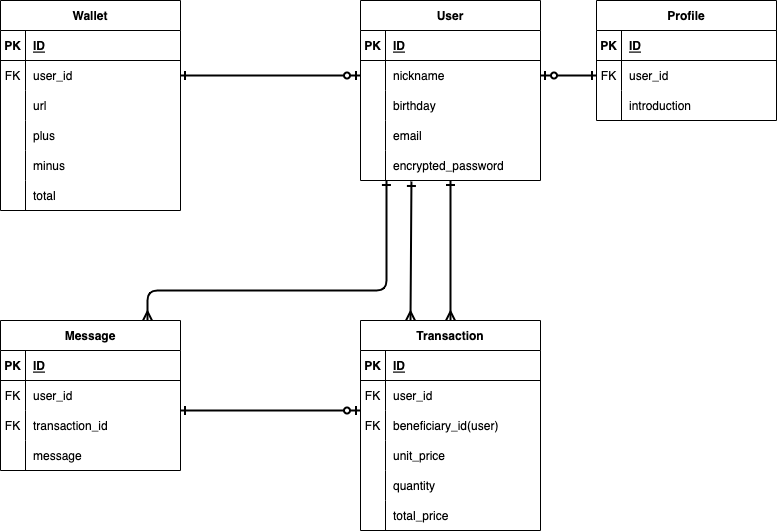

The diagram above was exported from draw.io. Its source (the exported page's mxGraphModel, read from the mxfile embedded in the PNG):
<mxGraphModel dx="215" dy="263" grid="1" gridSize="10" guides="1" tooltips="1" connect="1" arrows="1" fold="1" page="1" pageScale="1" pageWidth="1169" pageHeight="827" math="0" shadow="0">
  <root>
    <mxCell id="0" />
    <mxCell id="1" parent="0" />
    <mxCell id="146" style="edgeStyle=none;html=1;exitX=1;exitY=0.5;exitDx=0;exitDy=0;entryX=0;entryY=0.5;entryDx=0;entryDy=0;strokeWidth=2;endArrow=ERone;endFill=0;startArrow=ERzeroToOne;startFill=0;" parent="1" source="24" target="49" edge="1">
      <mxGeometry relative="1" as="geometry" />
    </mxCell>
    <mxCell id="151" style="edgeStyle=none;html=1;entryX=0.5;entryY=0;entryDx=0;entryDy=0;startArrow=ERone;startFill=0;endArrow=ERmany;endFill=0;strokeWidth=2;" parent="1" source="20" target="108" edge="1">
      <mxGeometry relative="1" as="geometry" />
    </mxCell>
    <mxCell id="20" value="User" style="shape=table;startSize=30;container=1;collapsible=1;childLayout=tableLayout;fixedRows=1;rowLines=0;fontStyle=1;align=center;resizeLast=1;" parent="1" vertex="1">
      <mxGeometry x="480" y="40" width="180" height="180" as="geometry" />
    </mxCell>
    <mxCell id="21" value="" style="shape=partialRectangle;collapsible=0;dropTarget=0;pointerEvents=0;fillColor=none;top=0;left=0;bottom=1;right=0;points=[[0,0.5],[1,0.5]];portConstraint=eastwest;" parent="20" vertex="1">
      <mxGeometry y="30" width="180" height="30" as="geometry" />
    </mxCell>
    <mxCell id="22" value="PK" style="shape=partialRectangle;connectable=0;fillColor=none;top=0;left=0;bottom=0;right=0;fontStyle=1;overflow=hidden;" parent="21" vertex="1">
      <mxGeometry width="25" height="30" as="geometry">
        <mxRectangle width="25" height="30" as="alternateBounds" />
      </mxGeometry>
    </mxCell>
    <mxCell id="23" value="ID" style="shape=partialRectangle;connectable=0;fillColor=none;top=0;left=0;bottom=0;right=0;align=left;spacingLeft=6;fontStyle=5;overflow=hidden;" parent="21" vertex="1">
      <mxGeometry x="25" width="155" height="30" as="geometry">
        <mxRectangle width="155" height="30" as="alternateBounds" />
      </mxGeometry>
    </mxCell>
    <mxCell id="24" value="" style="shape=partialRectangle;collapsible=0;dropTarget=0;pointerEvents=0;fillColor=none;top=0;left=0;bottom=0;right=0;points=[[0,0.5],[1,0.5]];portConstraint=eastwest;" parent="20" vertex="1">
      <mxGeometry y="60" width="180" height="30" as="geometry" />
    </mxCell>
    <mxCell id="25" value="" style="shape=partialRectangle;connectable=0;fillColor=none;top=0;left=0;bottom=0;right=0;editable=1;overflow=hidden;" parent="24" vertex="1">
      <mxGeometry width="25" height="30" as="geometry">
        <mxRectangle width="25" height="30" as="alternateBounds" />
      </mxGeometry>
    </mxCell>
    <mxCell id="26" value="nickname" style="shape=partialRectangle;connectable=0;fillColor=none;top=0;left=0;bottom=0;right=0;align=left;spacingLeft=6;overflow=hidden;" parent="24" vertex="1">
      <mxGeometry x="25" width="155" height="30" as="geometry">
        <mxRectangle width="155" height="30" as="alternateBounds" />
      </mxGeometry>
    </mxCell>
    <mxCell id="27" value="" style="shape=partialRectangle;collapsible=0;dropTarget=0;pointerEvents=0;fillColor=none;top=0;left=0;bottom=0;right=0;points=[[0,0.5],[1,0.5]];portConstraint=eastwest;" parent="20" vertex="1">
      <mxGeometry y="90" width="180" height="30" as="geometry" />
    </mxCell>
    <mxCell id="28" value="" style="shape=partialRectangle;connectable=0;fillColor=none;top=0;left=0;bottom=0;right=0;editable=1;overflow=hidden;" parent="27" vertex="1">
      <mxGeometry width="25" height="30" as="geometry">
        <mxRectangle width="25" height="30" as="alternateBounds" />
      </mxGeometry>
    </mxCell>
    <mxCell id="29" value="birthday" style="shape=partialRectangle;connectable=0;fillColor=none;top=0;left=0;bottom=0;right=0;align=left;spacingLeft=6;overflow=hidden;" parent="27" vertex="1">
      <mxGeometry x="25" width="155" height="30" as="geometry">
        <mxRectangle width="155" height="30" as="alternateBounds" />
      </mxGeometry>
    </mxCell>
    <mxCell id="30" value="" style="shape=partialRectangle;collapsible=0;dropTarget=0;pointerEvents=0;fillColor=none;top=0;left=0;bottom=0;right=0;points=[[0,0.5],[1,0.5]];portConstraint=eastwest;" parent="20" vertex="1">
      <mxGeometry y="120" width="180" height="30" as="geometry" />
    </mxCell>
    <mxCell id="31" value="" style="shape=partialRectangle;connectable=0;fillColor=none;top=0;left=0;bottom=0;right=0;editable=1;overflow=hidden;" parent="30" vertex="1">
      <mxGeometry width="25" height="30" as="geometry">
        <mxRectangle width="25" height="30" as="alternateBounds" />
      </mxGeometry>
    </mxCell>
    <mxCell id="32" value="email" style="shape=partialRectangle;connectable=0;fillColor=none;top=0;left=0;bottom=0;right=0;align=left;spacingLeft=6;overflow=hidden;" parent="30" vertex="1">
      <mxGeometry x="25" width="155" height="30" as="geometry">
        <mxRectangle width="155" height="30" as="alternateBounds" />
      </mxGeometry>
    </mxCell>
    <mxCell id="33" value="" style="shape=partialRectangle;collapsible=0;dropTarget=0;pointerEvents=0;fillColor=none;top=0;left=0;bottom=0;right=0;points=[[0,0.5],[1,0.5]];portConstraint=eastwest;" parent="20" vertex="1">
      <mxGeometry y="150" width="180" height="30" as="geometry" />
    </mxCell>
    <mxCell id="34" value="" style="shape=partialRectangle;connectable=0;fillColor=none;top=0;left=0;bottom=0;right=0;editable=1;overflow=hidden;" parent="33" vertex="1">
      <mxGeometry width="25" height="30" as="geometry">
        <mxRectangle width="25" height="30" as="alternateBounds" />
      </mxGeometry>
    </mxCell>
    <mxCell id="35" value="encrypted_password" style="shape=partialRectangle;connectable=0;fillColor=none;top=0;left=0;bottom=0;right=0;align=left;spacingLeft=6;overflow=hidden;" parent="33" vertex="1">
      <mxGeometry x="25" width="155" height="30" as="geometry">
        <mxRectangle width="155" height="30" as="alternateBounds" />
      </mxGeometry>
    </mxCell>
    <mxCell id="45" value="Profile" style="shape=table;startSize=30;container=1;collapsible=1;childLayout=tableLayout;fixedRows=1;rowLines=0;fontStyle=1;align=center;resizeLast=1;" parent="1" vertex="1">
      <mxGeometry x="716" y="40" width="180" height="120" as="geometry" />
    </mxCell>
    <mxCell id="46" value="" style="shape=partialRectangle;collapsible=0;dropTarget=0;pointerEvents=0;fillColor=none;top=0;left=0;bottom=1;right=0;points=[[0,0.5],[1,0.5]];portConstraint=eastwest;" parent="45" vertex="1">
      <mxGeometry y="30" width="180" height="30" as="geometry" />
    </mxCell>
    <mxCell id="47" value="PK" style="shape=partialRectangle;connectable=0;fillColor=none;top=0;left=0;bottom=0;right=0;fontStyle=1;overflow=hidden;" parent="46" vertex="1">
      <mxGeometry width="25" height="30" as="geometry">
        <mxRectangle width="25" height="30" as="alternateBounds" />
      </mxGeometry>
    </mxCell>
    <mxCell id="48" value="ID" style="shape=partialRectangle;connectable=0;fillColor=none;top=0;left=0;bottom=0;right=0;align=left;spacingLeft=6;fontStyle=5;overflow=hidden;" parent="46" vertex="1">
      <mxGeometry x="25" width="155" height="30" as="geometry">
        <mxRectangle width="155" height="30" as="alternateBounds" />
      </mxGeometry>
    </mxCell>
    <mxCell id="49" value="" style="shape=partialRectangle;collapsible=0;dropTarget=0;pointerEvents=0;fillColor=none;top=0;left=0;bottom=0;right=0;points=[[0,0.5],[1,0.5]];portConstraint=eastwest;" parent="45" vertex="1">
      <mxGeometry y="60" width="180" height="30" as="geometry" />
    </mxCell>
    <mxCell id="50" value="FK" style="shape=partialRectangle;connectable=0;fillColor=none;top=0;left=0;bottom=0;right=0;editable=1;overflow=hidden;" parent="49" vertex="1">
      <mxGeometry width="25" height="30" as="geometry">
        <mxRectangle width="25" height="30" as="alternateBounds" />
      </mxGeometry>
    </mxCell>
    <mxCell id="51" value="user_id" style="shape=partialRectangle;connectable=0;fillColor=none;top=0;left=0;bottom=0;right=0;align=left;spacingLeft=6;overflow=hidden;" parent="49" vertex="1">
      <mxGeometry x="25" width="155" height="30" as="geometry">
        <mxRectangle width="155" height="30" as="alternateBounds" />
      </mxGeometry>
    </mxCell>
    <mxCell id="52" value="" style="shape=partialRectangle;collapsible=0;dropTarget=0;pointerEvents=0;fillColor=none;top=0;left=0;bottom=0;right=0;points=[[0,0.5],[1,0.5]];portConstraint=eastwest;" parent="45" vertex="1">
      <mxGeometry y="90" width="180" height="30" as="geometry" />
    </mxCell>
    <mxCell id="53" value="" style="shape=partialRectangle;connectable=0;fillColor=none;top=0;left=0;bottom=0;right=0;editable=1;overflow=hidden;" parent="52" vertex="1">
      <mxGeometry width="25" height="30" as="geometry">
        <mxRectangle width="25" height="30" as="alternateBounds" />
      </mxGeometry>
    </mxCell>
    <mxCell id="54" value="introduction" style="shape=partialRectangle;connectable=0;fillColor=none;top=0;left=0;bottom=0;right=0;align=left;spacingLeft=6;overflow=hidden;" parent="52" vertex="1">
      <mxGeometry x="25" width="155" height="30" as="geometry">
        <mxRectangle width="155" height="30" as="alternateBounds" />
      </mxGeometry>
    </mxCell>
    <mxCell id="67" value="Wallet" style="shape=table;startSize=30;container=1;collapsible=1;childLayout=tableLayout;fixedRows=1;rowLines=0;fontStyle=1;align=center;resizeLast=1;" parent="1" vertex="1">
      <mxGeometry x="120" y="40" width="180" height="210" as="geometry" />
    </mxCell>
    <mxCell id="68" value="" style="shape=partialRectangle;collapsible=0;dropTarget=0;pointerEvents=0;fillColor=none;top=0;left=0;bottom=1;right=0;points=[[0,0.5],[1,0.5]];portConstraint=eastwest;" parent="67" vertex="1">
      <mxGeometry y="30" width="180" height="30" as="geometry" />
    </mxCell>
    <mxCell id="69" value="PK" style="shape=partialRectangle;connectable=0;fillColor=none;top=0;left=0;bottom=0;right=0;fontStyle=1;overflow=hidden;" parent="68" vertex="1">
      <mxGeometry width="25" height="30" as="geometry">
        <mxRectangle width="25" height="30" as="alternateBounds" />
      </mxGeometry>
    </mxCell>
    <mxCell id="70" value="ID" style="shape=partialRectangle;connectable=0;fillColor=none;top=0;left=0;bottom=0;right=0;align=left;spacingLeft=6;fontStyle=5;overflow=hidden;" parent="68" vertex="1">
      <mxGeometry x="25" width="155" height="30" as="geometry">
        <mxRectangle width="155" height="30" as="alternateBounds" />
      </mxGeometry>
    </mxCell>
    <mxCell id="71" value="" style="shape=partialRectangle;collapsible=0;dropTarget=0;pointerEvents=0;fillColor=none;top=0;left=0;bottom=0;right=0;points=[[0,0.5],[1,0.5]];portConstraint=eastwest;" parent="67" vertex="1">
      <mxGeometry y="60" width="180" height="30" as="geometry" />
    </mxCell>
    <mxCell id="72" value="FK" style="shape=partialRectangle;connectable=0;fillColor=none;top=0;left=0;bottom=0;right=0;editable=1;overflow=hidden;" parent="71" vertex="1">
      <mxGeometry width="25" height="30" as="geometry">
        <mxRectangle width="25" height="30" as="alternateBounds" />
      </mxGeometry>
    </mxCell>
    <mxCell id="73" value="user_id" style="shape=partialRectangle;connectable=0;fillColor=none;top=0;left=0;bottom=0;right=0;align=left;spacingLeft=6;overflow=hidden;" parent="71" vertex="1">
      <mxGeometry x="25" width="155" height="30" as="geometry">
        <mxRectangle width="155" height="30" as="alternateBounds" />
      </mxGeometry>
    </mxCell>
    <mxCell id="74" value="" style="shape=partialRectangle;collapsible=0;dropTarget=0;pointerEvents=0;fillColor=none;top=0;left=0;bottom=0;right=0;points=[[0,0.5],[1,0.5]];portConstraint=eastwest;" parent="67" vertex="1">
      <mxGeometry y="90" width="180" height="30" as="geometry" />
    </mxCell>
    <mxCell id="75" value="" style="shape=partialRectangle;connectable=0;fillColor=none;top=0;left=0;bottom=0;right=0;editable=1;overflow=hidden;" parent="74" vertex="1">
      <mxGeometry width="25" height="30" as="geometry">
        <mxRectangle width="25" height="30" as="alternateBounds" />
      </mxGeometry>
    </mxCell>
    <mxCell id="76" value="url" style="shape=partialRectangle;connectable=0;fillColor=none;top=0;left=0;bottom=0;right=0;align=left;spacingLeft=6;overflow=hidden;" parent="74" vertex="1">
      <mxGeometry x="25" width="155" height="30" as="geometry">
        <mxRectangle width="155" height="30" as="alternateBounds" />
      </mxGeometry>
    </mxCell>
    <mxCell id="77" value="" style="shape=partialRectangle;collapsible=0;dropTarget=0;pointerEvents=0;fillColor=none;top=0;left=0;bottom=0;right=0;points=[[0,0.5],[1,0.5]];portConstraint=eastwest;" parent="67" vertex="1">
      <mxGeometry y="120" width="180" height="30" as="geometry" />
    </mxCell>
    <mxCell id="78" value="" style="shape=partialRectangle;connectable=0;fillColor=none;top=0;left=0;bottom=0;right=0;editable=1;overflow=hidden;" parent="77" vertex="1">
      <mxGeometry width="25" height="30" as="geometry">
        <mxRectangle width="25" height="30" as="alternateBounds" />
      </mxGeometry>
    </mxCell>
    <mxCell id="79" value="plus" style="shape=partialRectangle;connectable=0;fillColor=none;top=0;left=0;bottom=0;right=0;align=left;spacingLeft=6;overflow=hidden;" parent="77" vertex="1">
      <mxGeometry x="25" width="155" height="30" as="geometry">
        <mxRectangle width="155" height="30" as="alternateBounds" />
      </mxGeometry>
    </mxCell>
    <mxCell id="80" value="" style="shape=partialRectangle;collapsible=0;dropTarget=0;pointerEvents=0;fillColor=none;top=0;left=0;bottom=0;right=0;points=[[0,0.5],[1,0.5]];portConstraint=eastwest;" parent="67" vertex="1">
      <mxGeometry y="150" width="180" height="30" as="geometry" />
    </mxCell>
    <mxCell id="81" value="" style="shape=partialRectangle;connectable=0;fillColor=none;top=0;left=0;bottom=0;right=0;editable=1;overflow=hidden;" parent="80" vertex="1">
      <mxGeometry width="25" height="30" as="geometry">
        <mxRectangle width="25" height="30" as="alternateBounds" />
      </mxGeometry>
    </mxCell>
    <mxCell id="82" value="minus" style="shape=partialRectangle;connectable=0;fillColor=none;top=0;left=0;bottom=0;right=0;align=left;spacingLeft=6;overflow=hidden;" parent="80" vertex="1">
      <mxGeometry x="25" width="155" height="30" as="geometry">
        <mxRectangle width="155" height="30" as="alternateBounds" />
      </mxGeometry>
    </mxCell>
    <mxCell id="83" value="" style="shape=partialRectangle;collapsible=0;dropTarget=0;pointerEvents=0;fillColor=none;top=0;left=0;bottom=0;right=0;points=[[0,0.5],[1,0.5]];portConstraint=eastwest;" parent="67" vertex="1">
      <mxGeometry y="180" width="180" height="30" as="geometry" />
    </mxCell>
    <mxCell id="84" value="" style="shape=partialRectangle;connectable=0;fillColor=none;top=0;left=0;bottom=0;right=0;editable=1;overflow=hidden;" parent="83" vertex="1">
      <mxGeometry width="25" height="30" as="geometry">
        <mxRectangle width="25" height="30" as="alternateBounds" />
      </mxGeometry>
    </mxCell>
    <mxCell id="85" value="total" style="shape=partialRectangle;connectable=0;fillColor=none;top=0;left=0;bottom=0;right=0;align=left;spacingLeft=6;overflow=hidden;" parent="83" vertex="1">
      <mxGeometry x="25" width="155" height="30" as="geometry">
        <mxRectangle width="155" height="30" as="alternateBounds" />
      </mxGeometry>
    </mxCell>
    <mxCell id="108" value="Transaction" style="shape=table;startSize=30;container=1;collapsible=1;childLayout=tableLayout;fixedRows=1;rowLines=0;fontStyle=1;align=center;resizeLast=1;" parent="1" vertex="1">
      <mxGeometry x="480" y="360" width="180" height="210" as="geometry" />
    </mxCell>
    <mxCell id="109" value="" style="shape=partialRectangle;collapsible=0;dropTarget=0;pointerEvents=0;fillColor=none;top=0;left=0;bottom=1;right=0;points=[[0,0.5],[1,0.5]];portConstraint=eastwest;" parent="108" vertex="1">
      <mxGeometry y="30" width="180" height="30" as="geometry" />
    </mxCell>
    <mxCell id="110" value="PK" style="shape=partialRectangle;connectable=0;fillColor=none;top=0;left=0;bottom=0;right=0;fontStyle=1;overflow=hidden;" parent="109" vertex="1">
      <mxGeometry width="25" height="30" as="geometry">
        <mxRectangle width="25" height="30" as="alternateBounds" />
      </mxGeometry>
    </mxCell>
    <mxCell id="111" value="ID" style="shape=partialRectangle;connectable=0;fillColor=none;top=0;left=0;bottom=0;right=0;align=left;spacingLeft=6;fontStyle=5;overflow=hidden;" parent="109" vertex="1">
      <mxGeometry x="25" width="155" height="30" as="geometry">
        <mxRectangle width="155" height="30" as="alternateBounds" />
      </mxGeometry>
    </mxCell>
    <mxCell id="112" value="" style="shape=partialRectangle;collapsible=0;dropTarget=0;pointerEvents=0;fillColor=none;top=0;left=0;bottom=0;right=0;points=[[0,0.5],[1,0.5]];portConstraint=eastwest;" parent="108" vertex="1">
      <mxGeometry y="60" width="180" height="30" as="geometry" />
    </mxCell>
    <mxCell id="113" value="FK" style="shape=partialRectangle;connectable=0;fillColor=none;top=0;left=0;bottom=0;right=0;editable=1;overflow=hidden;" parent="112" vertex="1">
      <mxGeometry width="25" height="30" as="geometry">
        <mxRectangle width="25" height="30" as="alternateBounds" />
      </mxGeometry>
    </mxCell>
    <mxCell id="114" value="user_id" style="shape=partialRectangle;connectable=0;fillColor=none;top=0;left=0;bottom=0;right=0;align=left;spacingLeft=6;overflow=hidden;" parent="112" vertex="1">
      <mxGeometry x="25" width="155" height="30" as="geometry">
        <mxRectangle width="155" height="30" as="alternateBounds" />
      </mxGeometry>
    </mxCell>
    <mxCell id="115" value="" style="shape=partialRectangle;collapsible=0;dropTarget=0;pointerEvents=0;fillColor=none;top=0;left=0;bottom=0;right=0;points=[[0,0.5],[1,0.5]];portConstraint=eastwest;" parent="108" vertex="1">
      <mxGeometry y="90" width="180" height="30" as="geometry" />
    </mxCell>
    <mxCell id="116" value="FK" style="shape=partialRectangle;connectable=0;fillColor=none;top=0;left=0;bottom=0;right=0;editable=1;overflow=hidden;" parent="115" vertex="1">
      <mxGeometry width="25" height="30" as="geometry">
        <mxRectangle width="25" height="30" as="alternateBounds" />
      </mxGeometry>
    </mxCell>
    <mxCell id="117" value="beneficiary_id(user)" style="shape=partialRectangle;connectable=0;fillColor=none;top=0;left=0;bottom=0;right=0;align=left;spacingLeft=6;overflow=hidden;" parent="115" vertex="1">
      <mxGeometry x="25" width="155" height="30" as="geometry">
        <mxRectangle width="155" height="30" as="alternateBounds" />
      </mxGeometry>
    </mxCell>
    <mxCell id="118" value="" style="shape=partialRectangle;collapsible=0;dropTarget=0;pointerEvents=0;fillColor=none;top=0;left=0;bottom=0;right=0;points=[[0,0.5],[1,0.5]];portConstraint=eastwest;" parent="108" vertex="1">
      <mxGeometry y="120" width="180" height="30" as="geometry" />
    </mxCell>
    <mxCell id="119" value="" style="shape=partialRectangle;connectable=0;fillColor=none;top=0;left=0;bottom=0;right=0;editable=1;overflow=hidden;" parent="118" vertex="1">
      <mxGeometry width="25" height="30" as="geometry">
        <mxRectangle width="25" height="30" as="alternateBounds" />
      </mxGeometry>
    </mxCell>
    <mxCell id="120" value="unit_price" style="shape=partialRectangle;connectable=0;fillColor=none;top=0;left=0;bottom=0;right=0;align=left;spacingLeft=6;overflow=hidden;" parent="118" vertex="1">
      <mxGeometry x="25" width="155" height="30" as="geometry">
        <mxRectangle width="155" height="30" as="alternateBounds" />
      </mxGeometry>
    </mxCell>
    <mxCell id="121" value="" style="shape=partialRectangle;collapsible=0;dropTarget=0;pointerEvents=0;fillColor=none;top=0;left=0;bottom=0;right=0;points=[[0,0.5],[1,0.5]];portConstraint=eastwest;" parent="108" vertex="1">
      <mxGeometry y="150" width="180" height="30" as="geometry" />
    </mxCell>
    <mxCell id="122" value="" style="shape=partialRectangle;connectable=0;fillColor=none;top=0;left=0;bottom=0;right=0;editable=1;overflow=hidden;" parent="121" vertex="1">
      <mxGeometry width="25" height="30" as="geometry">
        <mxRectangle width="25" height="30" as="alternateBounds" />
      </mxGeometry>
    </mxCell>
    <mxCell id="123" value="quantity" style="shape=partialRectangle;connectable=0;fillColor=none;top=0;left=0;bottom=0;right=0;align=left;spacingLeft=6;overflow=hidden;" parent="121" vertex="1">
      <mxGeometry x="25" width="155" height="30" as="geometry">
        <mxRectangle width="155" height="30" as="alternateBounds" />
      </mxGeometry>
    </mxCell>
    <mxCell id="124" value="" style="shape=partialRectangle;collapsible=0;dropTarget=0;pointerEvents=0;fillColor=none;top=0;left=0;bottom=0;right=0;points=[[0,0.5],[1,0.5]];portConstraint=eastwest;" parent="108" vertex="1">
      <mxGeometry y="180" width="180" height="30" as="geometry" />
    </mxCell>
    <mxCell id="125" value="" style="shape=partialRectangle;connectable=0;fillColor=none;top=0;left=0;bottom=0;right=0;editable=1;overflow=hidden;" parent="124" vertex="1">
      <mxGeometry width="25" height="30" as="geometry">
        <mxRectangle width="25" height="30" as="alternateBounds" />
      </mxGeometry>
    </mxCell>
    <mxCell id="126" value="total_price" style="shape=partialRectangle;connectable=0;fillColor=none;top=0;left=0;bottom=0;right=0;align=left;spacingLeft=6;overflow=hidden;" parent="124" vertex="1">
      <mxGeometry x="25" width="155" height="30" as="geometry">
        <mxRectangle width="155" height="30" as="alternateBounds" />
      </mxGeometry>
    </mxCell>
    <mxCell id="127" value="Message" style="shape=table;startSize=30;container=1;collapsible=1;childLayout=tableLayout;fixedRows=1;rowLines=0;fontStyle=1;align=center;resizeLast=1;" parent="1" vertex="1">
      <mxGeometry x="120" y="360" width="180" height="150" as="geometry" />
    </mxCell>
    <mxCell id="128" value="" style="shape=partialRectangle;collapsible=0;dropTarget=0;pointerEvents=0;fillColor=none;top=0;left=0;bottom=1;right=0;points=[[0,0.5],[1,0.5]];portConstraint=eastwest;" parent="127" vertex="1">
      <mxGeometry y="30" width="180" height="30" as="geometry" />
    </mxCell>
    <mxCell id="129" value="PK" style="shape=partialRectangle;connectable=0;fillColor=none;top=0;left=0;bottom=0;right=0;fontStyle=1;overflow=hidden;" parent="128" vertex="1">
      <mxGeometry width="25" height="30" as="geometry">
        <mxRectangle width="25" height="30" as="alternateBounds" />
      </mxGeometry>
    </mxCell>
    <mxCell id="130" value="ID" style="shape=partialRectangle;connectable=0;fillColor=none;top=0;left=0;bottom=0;right=0;align=left;spacingLeft=6;fontStyle=5;overflow=hidden;" parent="128" vertex="1">
      <mxGeometry x="25" width="155" height="30" as="geometry">
        <mxRectangle width="155" height="30" as="alternateBounds" />
      </mxGeometry>
    </mxCell>
    <mxCell id="131" value="" style="shape=partialRectangle;collapsible=0;dropTarget=0;pointerEvents=0;fillColor=none;top=0;left=0;bottom=0;right=0;points=[[0,0.5],[1,0.5]];portConstraint=eastwest;" parent="127" vertex="1">
      <mxGeometry y="60" width="180" height="30" as="geometry" />
    </mxCell>
    <mxCell id="132" value="FK" style="shape=partialRectangle;connectable=0;fillColor=none;top=0;left=0;bottom=0;right=0;editable=1;overflow=hidden;" parent="131" vertex="1">
      <mxGeometry width="25" height="30" as="geometry">
        <mxRectangle width="25" height="30" as="alternateBounds" />
      </mxGeometry>
    </mxCell>
    <mxCell id="133" value="user_id" style="shape=partialRectangle;connectable=0;fillColor=none;top=0;left=0;bottom=0;right=0;align=left;spacingLeft=6;overflow=hidden;" parent="131" vertex="1">
      <mxGeometry x="25" width="155" height="30" as="geometry">
        <mxRectangle width="155" height="30" as="alternateBounds" />
      </mxGeometry>
    </mxCell>
    <mxCell id="134" value="" style="shape=partialRectangle;collapsible=0;dropTarget=0;pointerEvents=0;fillColor=none;top=0;left=0;bottom=0;right=0;points=[[0,0.5],[1,0.5]];portConstraint=eastwest;" parent="127" vertex="1">
      <mxGeometry y="90" width="180" height="30" as="geometry" />
    </mxCell>
    <mxCell id="135" value="FK" style="shape=partialRectangle;connectable=0;fillColor=none;top=0;left=0;bottom=0;right=0;editable=1;overflow=hidden;" parent="134" vertex="1">
      <mxGeometry width="25" height="30" as="geometry">
        <mxRectangle width="25" height="30" as="alternateBounds" />
      </mxGeometry>
    </mxCell>
    <mxCell id="136" value="transaction_id" style="shape=partialRectangle;connectable=0;fillColor=none;top=0;left=0;bottom=0;right=0;align=left;spacingLeft=6;overflow=hidden;" parent="134" vertex="1">
      <mxGeometry x="25" width="155" height="30" as="geometry">
        <mxRectangle width="155" height="30" as="alternateBounds" />
      </mxGeometry>
    </mxCell>
    <mxCell id="137" value="" style="shape=partialRectangle;collapsible=0;dropTarget=0;pointerEvents=0;fillColor=none;top=0;left=0;bottom=0;right=0;points=[[0,0.5],[1,0.5]];portConstraint=eastwest;" parent="127" vertex="1">
      <mxGeometry y="120" width="180" height="30" as="geometry" />
    </mxCell>
    <mxCell id="138" value="" style="shape=partialRectangle;connectable=0;fillColor=none;top=0;left=0;bottom=0;right=0;editable=1;overflow=hidden;" parent="137" vertex="1">
      <mxGeometry width="25" height="30" as="geometry">
        <mxRectangle width="25" height="30" as="alternateBounds" />
      </mxGeometry>
    </mxCell>
    <mxCell id="139" value="message" style="shape=partialRectangle;connectable=0;fillColor=none;top=0;left=0;bottom=0;right=0;align=left;spacingLeft=6;overflow=hidden;" parent="137" vertex="1">
      <mxGeometry x="25" width="155" height="30" as="geometry">
        <mxRectangle width="155" height="30" as="alternateBounds" />
      </mxGeometry>
    </mxCell>
    <mxCell id="147" style="edgeStyle=none;html=1;exitX=0;exitY=0.5;exitDx=0;exitDy=0;entryX=1;entryY=0.5;entryDx=0;entryDy=0;startArrow=ERzeroToOne;startFill=0;endArrow=ERone;endFill=0;strokeWidth=2;" parent="1" source="24" target="71" edge="1">
      <mxGeometry relative="1" as="geometry" />
    </mxCell>
    <mxCell id="152" style="edgeStyle=none;html=1;entryX=0.5;entryY=0;entryDx=0;entryDy=0;startArrow=ERone;startFill=0;endArrow=ERmany;endFill=0;strokeWidth=2;exitX=0.283;exitY=1.033;exitDx=0;exitDy=0;exitPerimeter=0;" parent="1" edge="1" source="33">
      <mxGeometry relative="1" as="geometry">
        <mxPoint x="529.9999999999999" y="279.9999999999999" as="sourcePoint" />
        <mxPoint x="529.9999999999999" y="360" as="targetPoint" />
      </mxGeometry>
    </mxCell>
    <mxCell id="153" style="edgeStyle=none;html=1;exitX=0;exitY=0.5;exitDx=0;exitDy=0;entryX=1;entryY=0.5;entryDx=0;entryDy=0;startArrow=ERzeroToOne;startFill=0;endArrow=ERone;endFill=0;strokeWidth=2;" parent="1" edge="1">
      <mxGeometry relative="1" as="geometry">
        <mxPoint x="480" y="450" as="sourcePoint" />
        <mxPoint x="300" y="450" as="targetPoint" />
      </mxGeometry>
    </mxCell>
    <mxCell id="156" style="edgeStyle=none;html=1;exitX=0.144;exitY=1;exitDx=0;exitDy=0;startArrow=ERone;startFill=0;endArrow=ERmany;endFill=0;strokeWidth=2;exitPerimeter=0;" parent="1" source="33" edge="1">
      <mxGeometry relative="1" as="geometry">
        <mxPoint x="267" y="360" as="targetPoint" />
        <Array as="points">
          <mxPoint x="506" y="330" />
          <mxPoint x="267" y="330" />
        </Array>
        <mxPoint x="506.0999999999999" y="280.48" as="sourcePoint" />
      </mxGeometry>
    </mxCell>
  </root>
</mxGraphModel>